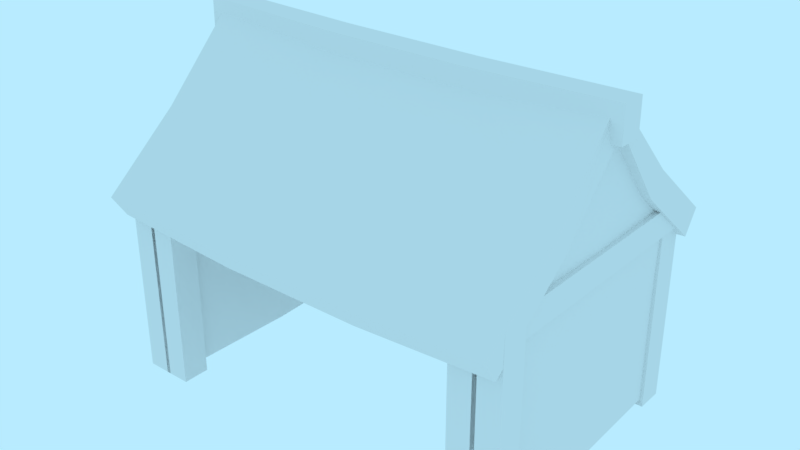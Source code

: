 # Source: building-stall.blend  (saved by Blender 2.79.0; exported with 4.5.12 LTS)
import bpy
from mathutils import Matrix  # noqa: F401  (used for matrix-valued properties, if any)

bpy.ops.wm.read_factory_settings(use_empty=True)
scene = bpy.context.scene
scene.name = 'Scene'

# ---- collections
col_collection_1 = bpy.data.collections.new('Collection 1'); scene.collection.children.link(col_collection_1)

# ---- world
world_world = bpy.data.worlds.new('World'); scene.world = world_world
world_world.color = (0.4794, 0.8327, 1.0)
world_world.use_sun_shadow = False
world_world.sun_shadow_jitter_overblur = 0.0
world_world.cycles.sampling_method = 'MANUAL'

# ---- meshes
me_building_stall = bpy.data.meshes.new('building-stall')
me_building_stall.from_pydata([(-3.0, 1.311e-07, -2.0), (3.0, -1.311e-07, -2.0), (3.0, -1.311e-07, 2.0), (-3.0, 3.0, -2.0), (3.0, 3.0, -2.0), (3.0, 3.0, 2.0), (-3.0, 5.0, 2.265e-07), (3.0, 5.0, -2.265e-07), (-3.18, 5.0, 2.401e-07), (3.18, 5.0, -2.401e-07), (3.18, 5.161, -2.401e-07), (-3.18, 5.161, 2.401e-07), (-3.18, 2.73, 2.27), (3.18, 2.73, 2.27), (3.18, 2.906, 2.375), (-3.18, 2.906, 2.375), (3.18, 2.73, -2.27), (-3.18, 2.73, -2.27), (-3.18, 2.906, -2.375), (3.18, 2.906, -2.375), (2.8, -1.311e-07, 2.0), (2.8, 3.0, 2.0), (2.8, -2.972e-07, -1.8), (2.8, 3.161, -1.8), (-2.8, -2.972e-07, -1.8), (-2.8, 3.161, -1.8), (-2.8, -1.311e-07, 2.0), (-2.8, 3.0, 2.0), (-3.0, 1.311e-07, 2.0), (-3.0, 3.0, 2.0), (2.8, 5.0, 2.31e-07), (-2.8, 5.0, 2.31e-07), (1.147, 4.834, -7.937e-08), (-1.147, 4.834, 9.385e-08), (1.147, 4.995, -7.937e-08), (-1.147, 4.995, 9.385e-08), (-1.147, 2.651, 2.27), (1.147, 2.651, 2.27), (1.147, 2.827, 2.375), (-1.147, 2.827, 2.375), (1.147, 2.651, -2.27), (-1.147, 2.651, -2.27), (-1.147, 2.827, -2.375), (1.147, 2.827, -2.375), (-3.18, 3.724, -1.135), (3.18, 3.724, -1.135), (-3.18, 3.857, -1.188), (3.18, 3.857, -1.188), (1.147, 3.645, -1.135), (-1.147, 3.645, -1.135), (-1.147, 3.778, -1.188), (1.147, 3.778, -1.188), (3.18, 3.724, 1.135), (-3.18, 3.724, 1.135), (3.18, 3.857, 1.188), (-3.18, 3.857, 1.188), (-1.147, 3.645, 1.135), (1.147, 3.645, 1.135), (1.147, 3.778, 1.188), (-1.147, 3.778, 1.188), (-2.8, 3.689, 1.194), (2.8, 3.689, 1.194), (3.0, 3.689, -1.18), (3.0, 3.689, 1.194), (-2.8, 3.689, -1.18), (-3.0, 3.689, 1.194), (2.8, 3.689, -1.18), (-3.0, 3.689, -1.18), (-3.0, 1.5, -2.0), (3.0, 1.5, -2.0), (3.0, 1.5, 2.0), (2.8, 1.5, 2.0), (2.8, 1.581, -1.8), (-2.8, 1.581, -1.8), (-2.8, 1.5, 2.0), (-3.0, 1.5, 2.0), (-2.384e-07, 0.0, -2.0), (0.0, 3.0, -2.0), (0.0, 1.5, -2.0), (-3.0, 1.5, 7.153e-07), (3.0, 3.689, -3.576e-07), (3.0, 1.5, 0.0), (-2.8, 1.542, 0.0), (-3.0, 3.689, -3.576e-07), (-3.0, 1.311e-07, 9.537e-07), (3.0, -1.311e-07, 1.192e-06), (-2.8, 3.689, -2.384e-07), (3.0, 3.0, 2.384e-07), (-2.8, -2.186e-07, 1.311e-06), (2.8, -2.186e-07, 9.537e-07), (2.8, 1.542, 3.576e-07), (2.8, 3.689, -2.384e-07), (-2.8, 3.085, 2.384e-07), (2.8, 3.085, 1.192e-07), (-3.0, 3.0, 2.384e-07), (3.364, 5.222, 0.08041), (3.364, 5.222, -0.07455), (3.364, 4.912, 0.08041), (3.364, 4.912, -0.07455), (-3.364, 5.222, 0.08041), (-3.364, 5.222, -0.07455), (-3.364, 4.912, 0.08041), (-3.364, 4.912, -0.07455), (1.121, 4.835, 0.08041), (-1.121, 4.835, 0.08041), (-1.121, 4.835, -0.07455), (1.121, 4.835, -0.07455), (1.121, 5.145, -0.07455), (-1.121, 5.145, -0.07455), (-1.121, 5.145, 0.08041), (1.121, 5.145, 0.08041), (2.625, 1.169e-07, 2.046), (2.825, 1.169e-07, 2.046), (2.625, 5.725e-08, 1.846), (2.825, 5.725e-08, 1.846), (2.625, 3.0, 1.846), (2.625, 3.0, 2.046), (2.825, 3.0, 2.046), (2.825, 3.0, 1.846), (2.989, 1.169e-07, 2.046), (3.189, 1.169e-07, 2.046), (2.989, 5.725e-08, 1.846), (3.189, 5.725e-08, 1.846), (2.989, 3.057, 1.846), (2.989, 3.057, 2.046), (3.189, 3.057, 2.046), (3.189, 3.057, 1.846), (-3.189, 1.169e-07, 2.046), (-2.989, 1.169e-07, 2.046), (-3.189, 5.725e-08, 1.846), (-2.989, 5.725e-08, 1.846), (-3.189, 3.0, 1.846), (-3.189, 3.0, 2.046), (-2.989, 3.0, 2.046), (-2.989, 3.0, 1.846), (-2.826, 1.169e-07, 2.046), (-2.626, 1.169e-07, 2.046), (-2.826, 5.725e-08, 1.846), (-2.626, 5.725e-08, 1.846), (-2.826, 3.057, 1.846), (-2.826, 3.057, 2.046), (-2.626, 3.057, 2.046), (-2.626, 3.057, 1.846), (2.885, -6.082e-08, -1.886), (3.085, -6.082e-08, -1.886), (2.885, -1.204e-07, -2.086), (3.085, -1.204e-07, -2.086), (2.885, 3.057, -2.086), (2.885, 3.057, -1.886), (3.085, 3.057, -1.886), (3.085, 3.057, -2.086), (-3.104, -6.035e-08, -1.893), (-2.904, -6.035e-08, -1.893), (-3.104, -1.2e-07, -2.093), (-2.904, -1.2e-07, -2.093), (-3.104, 3.0, -2.093), (-3.104, 3.0, -1.893), (-2.904, 3.0, -1.893), (-2.904, 3.0, -2.093), (-0.1146, -6.082e-08, -1.886), (0.0854, -6.082e-08, -1.886), (-0.1146, -1.204e-07, -2.086), (0.0854, -1.204e-07, -2.086), (-0.1146, 3.057, -2.086), (-0.1146, 3.057, -1.886), (0.0854, 3.057, -1.886), (0.0854, 3.057, -2.086), (-2.824, 2.961, 2.091), (-2.824, 2.679, 2.091), (-2.824, 2.961, 1.81), (-2.824, 2.679, 1.81), (2.795, 2.961, 1.81), (2.795, 2.961, 2.091), (2.795, 2.679, 2.091), (2.795, 2.679, 1.81), (-0.0146, 2.961, 1.81), (-0.0146, 2.679, 1.81), (-0.0146, 2.679, 2.091), (-0.0146, 2.961, 2.091), (-2.824, 2.961, -1.619), (-2.824, 2.679, -1.619), (-2.824, 2.961, -1.901), (-2.824, 2.679, -1.901), (2.795, 2.961, -1.901), (2.795, 2.961, -1.619), (2.795, 2.679, -1.619), (2.795, 2.679, -1.901), (-0.0146, 2.961, -1.901), (-0.0146, 2.679, -1.901), (-0.0146, 2.679, -1.619), (-0.0146, 2.961, -1.619), (-2.824, 2.961, 0.1628), (-2.824, 2.679, 0.1628), (-2.824, 2.961, -0.1183), (-2.824, 2.679, -0.1183), (2.795, 2.961, -0.1183), (2.795, 2.961, 0.1628), (2.795, 2.679, 0.1628), (2.795, 2.679, -0.1183), (-0.0146, 2.961, -0.1183), (-0.0146, 2.679, -0.1183), (-0.0146, 2.679, 0.1628), (-0.0146, 2.961, 0.1628), (-2.858, -4.551e-08, -1.668), (-2.658, -4.551e-08, -1.668), (-2.858, -1.051e-07, -1.868), (-2.658, -1.051e-07, -1.868), (-2.858, 3.057, -1.868), (-2.858, 3.057, -1.668), (-2.658, 3.057, -1.668), (-2.658, 3.057, -1.868), (2.631, -4.551e-08, -1.668), (2.831, -4.551e-08, -1.668), (2.631, -1.051e-07, -1.868), (2.831, -1.051e-07, -1.868), (2.631, 3.057, -1.868), (2.631, 3.057, -1.668), (2.831, 3.057, -1.668), (2.831, 3.057, -1.868), (-0.1187, -4.551e-08, -1.668), (0.08134, -4.551e-08, -1.668), (-0.1187, -1.051e-07, -1.868), (0.08134, -1.051e-07, -1.868), (-0.1187, 3.057, -1.868), (-0.1187, 3.057, -1.668), (0.08134, 3.057, -1.668), (0.08134, 3.057, -1.868), (-2.858, 2.775, -1.669), (-2.658, 2.775, -1.669), (-2.858, 2.975, -1.669), (-2.658, 2.975, -1.669), (-2.858, 2.975, 1.919), (-2.858, 2.775, 1.919), (-2.658, 2.775, 1.919), (-2.658, 2.975, 1.919), (2.645, 2.775, -1.669), (2.845, 2.775, -1.669), (2.645, 2.975, -1.669), (2.845, 2.975, -1.669), (2.645, 2.975, 1.919), (2.645, 2.775, 1.919), (2.845, 2.775, 1.919), (2.845, 2.975, 1.919), (-0.1395, 2.723, -1.669), (0.0605, 2.723, -1.669), (-0.1395, 2.923, -1.669), (0.0605, 2.923, -1.669), (-0.1395, 2.923, 1.919), (-0.1395, 2.723, 1.919), (0.0605, 2.723, 1.919), (0.0605, 2.923, 1.919), (-3.158, 2.924, -1.936), (-2.958, 2.924, -1.936), (-3.158, 3.124, -1.936), (-2.958, 3.124, -1.936), (-3.158, 3.124, 1.911), (-3.158, 2.924, 1.911), (-2.958, 2.924, 1.911), (-2.958, 3.124, 1.911), (2.945, 2.924, -1.91), (3.145, 2.924, -1.91), (2.945, 3.124, -1.91), (3.145, 3.124, -1.91), (2.945, 3.124, 1.884), (2.945, 2.924, 1.884), (3.145, 2.924, 1.884), (3.145, 3.124, 1.884)], [], [(12, 36, 39, 15), (5, 87, 80, 63), (70, 81, 87, 5), (68, 79, 94, 3), (50, 42, 18, 46), (3, 94, 83, 67), (54, 14, 13, 52), (46, 18, 17, 44), (45, 16, 19, 47), (53, 12, 15, 55), (47, 19, 43, 51), (56, 36, 12, 53), (16, 40, 43, 19), (78, 68, 3, 77), (70, 5, 21, 71), (71, 21, 93, 90), (72, 23, 25, 73), (73, 25, 92, 82), (74, 27, 29, 75), (27, 92, 86, 60), (23, 93, 91, 66), (41, 17, 18, 42), (37, 13, 14, 38), (48, 40, 16, 45), (44, 17, 41, 49), (58, 38, 14, 54), (55, 15, 39, 59), (41, 42, 43, 40), (37, 38, 39, 36), (48, 32, 33, 49), (56, 33, 32, 57), (58, 34, 35, 59), (50, 35, 34, 51), (52, 13, 37, 57), (42, 50, 51, 43), (40, 48, 49, 41), (8, 44, 49, 33), (32, 48, 45, 9), (10, 47, 51, 34), (9, 45, 47, 10), (11, 46, 44, 8), (35, 50, 46, 11), (9, 52, 57, 32), (38, 58, 59, 39), (36, 56, 57, 37), (11, 55, 59, 35), (34, 58, 54, 10), (33, 56, 53, 8), (8, 53, 55, 11), (10, 54, 52, 9), (63, 80, 7), (67, 83, 6), (60, 86, 31), (66, 91, 30), (26, 74, 75, 28), (24, 73, 82, 88), (22, 72, 73, 24), (20, 71, 90, 89), (2, 70, 71, 20), (76, 0, 68, 78), (0, 84, 79, 68), (2, 85, 81, 70), (1, 76, 78, 69), (69, 78, 77, 4), (94, 79, 75, 29), (83, 94, 29, 65), (7, 80, 62), (90, 93, 23, 72), (82, 92, 27, 74), (86, 92, 25, 64), (31, 86, 64), (79, 84, 28, 75), (87, 81, 69, 4), (6, 83, 65), (30, 91, 61), (88, 82, 74, 26), (89, 90, 72, 22), (81, 85, 1, 69), (91, 93, 21, 61), (80, 87, 4, 62), (95, 97, 98, 96), (99, 100, 102, 101), (105, 104, 101, 102), (109, 108, 100, 99), (104, 109, 99, 101), (108, 105, 102, 100), (96, 98, 106, 107), (107, 106, 105, 108), (97, 95, 110, 103), (103, 110, 109, 104), (95, 96, 107, 110), (110, 107, 108, 109), (98, 97, 103, 106), (106, 103, 104, 105), (111, 113, 114, 112), (116, 117, 118, 115), (114, 113, 115, 118), (111, 112, 117, 116), (112, 114, 118, 117), (113, 111, 116, 115), (119, 121, 122, 120), (124, 125, 126, 123), (122, 121, 123, 126), (119, 120, 125, 124), (120, 122, 126, 125), (121, 119, 124, 123), (127, 129, 130, 128), (132, 133, 134, 131), (130, 129, 131, 134), (127, 128, 133, 132), (128, 130, 134, 133), (129, 127, 132, 131), (135, 137, 138, 136), (140, 141, 142, 139), (138, 137, 139, 142), (135, 136, 141, 140), (136, 138, 142, 141), (137, 135, 140, 139), (143, 145, 146, 144), (148, 149, 150, 147), (146, 145, 147, 150), (143, 144, 149, 148), (144, 146, 150, 149), (145, 143, 148, 147), (151, 153, 154, 152), (156, 157, 158, 155), (154, 153, 155, 158), (151, 152, 157, 156), (152, 154, 158, 157), (153, 151, 156, 155), (159, 161, 162, 160), (164, 165, 166, 163), (162, 161, 163, 166), (159, 160, 165, 164), (160, 162, 166, 165), (161, 159, 164, 163), (167, 169, 170, 168), (172, 173, 174, 171), (176, 175, 171, 174), (178, 177, 173, 172), (177, 176, 174, 173), (175, 178, 172, 171), (169, 167, 178, 175), (168, 170, 176, 177), (167, 168, 177, 178), (170, 169, 175, 176), (179, 181, 182, 180), (184, 185, 186, 183), (188, 187, 183, 186), (190, 189, 185, 184), (189, 188, 186, 185), (187, 190, 184, 183), (181, 179, 190, 187), (180, 182, 188, 189), (179, 180, 189, 190), (182, 181, 187, 188), (191, 193, 194, 192), (196, 197, 198, 195), (200, 199, 195, 198), (202, 201, 197, 196), (201, 200, 198, 197), (199, 202, 196, 195), (193, 191, 202, 199), (192, 194, 200, 201), (191, 192, 201, 202), (194, 193, 199, 200), (203, 205, 206, 204), (208, 209, 210, 207), (206, 205, 207, 210), (203, 204, 209, 208), (204, 206, 210, 209), (205, 203, 208, 207), (211, 213, 214, 212), (216, 217, 218, 215), (214, 213, 215, 218), (211, 212, 217, 216), (212, 214, 218, 217), (213, 211, 216, 215), (219, 221, 222, 220), (224, 225, 226, 223), (222, 221, 223, 226), (219, 220, 225, 224), (220, 222, 226, 225), (221, 219, 224, 223), (227, 229, 230, 228), (232, 233, 234, 231), (230, 229, 231, 234), (227, 228, 233, 232), (228, 230, 234, 233), (229, 227, 232, 231), (235, 237, 238, 236), (240, 241, 242, 239), (238, 237, 239, 242), (235, 236, 241, 240), (236, 238, 242, 241), (237, 235, 240, 239), (243, 245, 246, 244), (248, 249, 250, 247), (246, 245, 247, 250), (243, 244, 249, 248), (244, 246, 250, 249), (245, 243, 248, 247), (251, 253, 254, 252), (256, 257, 258, 255), (254, 253, 255, 258), (251, 252, 257, 256), (252, 254, 258, 257), (253, 251, 256, 255), (259, 261, 262, 260), (264, 265, 266, 263), (262, 261, 263, 266), (259, 260, 265, 264), (260, 262, 266, 265), (261, 259, 264, 263)])
_uv = me_building_stall.uv_layers.new(name='UVMap')
_uv.uv.foreach_set('vector', [0.7194, 1.148, 0.7141, 0.9539, 0.7283, 0.9539, 0.7337, 1.148, -0.9122, 0.7571, -0.4731, 0.7571, -0.4731, 0.9084, -0.7353, 0.9084, -0.9122, 0.4278, -0.4731, 0.4278, -0.4731, 0.7571, -0.9122, 0.7571, 1.283, 0.4278, 1.722, 0.4278, 1.722, 0.7571, 1.283, 0.7571, 0.02379, 1.08, 0.02341, 1.591, -0.6414, 1.573, -0.6406, 1.061, 1.283, 0.7571, 1.722, 0.7571, 1.722, 0.9084, 1.463, 0.9084, 0.6207, 0.7761, 0.6303, 0.9254, 0.6161, 0.9252, 0.6081, 0.7814, 0.715, 0.3909, 0.7246, 0.5401, 0.7104, 0.54, 0.7024, 0.3962, 0.6308, 0.7521, 0.6388, 0.6083, 0.653, 0.6081, 0.6434, 0.7573, 0.7019, 0.3962, 0.694, 0.54, 0.6797, 0.5401, 0.6893, 0.3909, 1.437, 1.061, 1.438, 1.573, 0.7732, 1.591, 0.7728, 1.079, 0.8976, 0.4308, 1.337, 0.4311, 1.321, 1.023, 0.8813, 1.023, 0.7483, 0.5408, 0.7537, 0.7349, 0.7395, 0.7349, 0.7341, 0.5408, 0.6246, 0.4278, 1.283, 0.4278, 1.283, 0.7571, 0.6246, 0.7571, -0.9122, 0.4278, -0.9122, 0.7571, -0.9561, 0.7571, -0.9561, 0.4278, -0.9561, 0.4278, -0.9561, 0.7571, -1.395, 0.7757, -1.395, 0.4371, -1.79, 0.4455, -1.79, 0.7925, -3.02, 0.7925, -3.02, 0.4455, 3.039, 0.4455, 3.039, 0.7925, 2.644, 0.7757, 2.644, 0.4371, 2.205, 0.4278, 2.205, 0.7571, 2.161, 0.7571, 2.161, 0.4278, 2.205, 0.7571, 2.644, 0.7757, 2.644, 0.9084, 2.382, 0.9084, -1.79, 0.7925, -1.395, 0.7757, -1.395, 0.9084, -1.654, 0.9084, 0.7537, 0.9539, 0.7483, 1.148, 0.7341, 1.148, 0.7395, 0.9539, 0.7141, 0.7349, 0.7194, 0.5408, 0.7337, 0.5408, 0.7283, 0.7349, -0.1456, 0.3605, -0.5845, 0.3602, -0.5685, -0.2319, -0.1293, -0.2312, -0.1292, 1.619, -0.5685, 1.62, -0.5845, 1.028, -0.1455, 1.028, 0.7729, -0.111, 0.7732, -0.6227, 1.438, -0.6049, 1.437, -0.09277, -0.6406, -0.09271, -0.6414, -0.6049, 0.02349, -0.6227, 0.02382, -0.1108, 0.7537, 0.9539, 0.7395, 0.9539, 0.7395, 0.7349, 0.7537, 0.7349, 0.7141, 0.7349, 0.7283, 0.7349, 0.7283, 0.9539, 0.7141, 0.9539, -0.1456, 0.3605, 0.3512, 0.3602, 0.3512, 1.028, -0.1455, 1.028, 0.8976, 0.4308, 0.4008, 0.4311, 0.4008, -0.2368, 0.8975, -0.2364, 0.7729, -0.111, 0.7732, 0.4651, 0.0234, 0.4651, 0.02382, -0.1108, 0.02379, 1.08, 0.02345, 0.5034, 0.7732, 0.5035, 0.7728, 1.079, 0.8812, -0.8282, 1.321, -0.8289, 1.337, -0.2367, 0.8975, -0.2364, 0.02341, 1.591, 0.02379, 1.08, 0.7728, 1.079, 0.7732, 1.591, -0.5845, 0.3602, -0.1456, 0.3605, -0.1455, 1.028, -0.5845, 1.028, 0.3678, 1.62, -0.1292, 1.619, -0.1455, 1.028, 0.3512, 1.028, 0.3512, 0.3602, -0.1456, 0.3605, -0.1293, -0.2312, 0.3678, -0.2318, 1.438, 0.4851, 1.437, 1.061, 0.7728, 1.079, 0.7732, 0.5035, 0.642, 0.9146, 0.6308, 0.7521, 0.6434, 0.7573, 0.653, 0.9254, 0.7246, 0.2229, 0.715, 0.3909, 0.7024, 0.3962, 0.7136, 0.2336, 0.02345, 0.5034, 0.02379, 1.08, -0.6406, 1.061, -0.6413, 0.4851, 0.3843, -0.8287, 0.8812, -0.8282, 0.8975, -0.2364, 0.4008, -0.2368, 0.7732, -0.6227, 0.7729, -0.111, 0.02382, -0.1108, 0.02349, -0.6227, 1.337, 0.4311, 0.8976, 0.4308, 0.8975, -0.2364, 1.337, -0.2367, -0.6412, 0.4835, -0.6406, -0.09271, 0.02382, -0.1108, 0.0234, 0.4651, 0.7732, 0.4651, 0.7729, -0.111, 1.437, -0.09277, 1.438, 0.4835, 0.4008, 0.4311, 0.8976, 0.4308, 0.8813, 1.023, 0.3843, 1.023, 0.6907, 0.2336, 0.7019, 0.3962, 0.6893, 0.3909, 0.6797, 0.2229, 0.6303, 0.6081, 0.6207, 0.7761, 0.6081, 0.7814, 0.6194, 0.6189, -0.7353, 0.9084, -0.4731, 0.9084, -0.4731, 1.196, 1.463, 0.9084, 1.722, 0.9084, 1.722, 1.196, 2.382, 0.9084, 2.644, 0.9084, 2.644, 1.196, -1.654, 0.9084, -1.395, 0.9084, -1.395, 1.196, 2.205, 0.09848, 2.205, 0.4278, 2.161, 0.4278, 2.161, 0.09848, 3.039, 0.09848, 3.039, 0.4455, 2.644, 0.4371, 2.644, 0.09848, -1.79, 0.09848, -1.79, 0.4455, -3.02, 0.4455, -3.02, 0.09848, -0.9561, 0.09848, -0.9561, 0.4278, -1.395, 0.4371, -1.395, 0.09848, -0.9122, 0.09848, -0.9122, 0.4278, -0.9561, 0.4278, -0.9561, 0.09848, 0.6246, 0.09848, 1.283, 0.09848, 1.283, 0.4278, 0.6246, 0.4278, 1.283, 0.09848, 1.722, 0.09848, 1.722, 0.4278, 1.283, 0.4278, -0.9122, 0.09848, -0.4731, 0.09848, -0.4731, 0.4278, -0.9122, 0.4278, -0.03405, 0.09848, 0.6246, 0.09848, 0.6246, 0.4278, -0.03405, 0.4278, -0.03405, 0.4278, 0.6246, 0.4278, 0.6246, 0.7571, -0.03405, 0.7571, 1.722, 0.7571, 1.722, 0.4278, 2.161, 0.4278, 2.161, 0.7571, 1.722, 0.9084, 1.722, 0.7571, 2.161, 0.7571, 1.984, 0.9084, -0.4731, 1.196, -0.4731, 0.9084, -0.214, 0.9084, -1.395, 0.4371, -1.395, 0.7757, -1.79, 0.7925, -1.79, 0.4455, 2.644, 0.4371, 2.644, 0.7757, 2.205, 0.7571, 2.205, 0.4278, 2.644, 0.9084, 2.644, 0.7757, 3.039, 0.7925, 2.903, 0.9084, 2.644, 1.196, 2.644, 0.9084, 2.903, 0.9084, 1.722, 0.4278, 1.722, 0.09848, 2.161, 0.09848, 2.161, 0.4278, -0.4731, 0.7571, -0.4731, 0.4278, -0.03405, 0.4278, -0.03405, 0.7571, 1.722, 1.196, 1.722, 0.9084, 1.984, 0.9084, -1.395, 1.196, -1.395, 0.9084, -1.133, 0.9084, 2.644, 0.09848, 2.644, 0.4371, 2.205, 0.4278, 2.205, 0.09848, -1.395, 0.09848, -1.395, 0.4371, -1.79, 0.4455, -1.79, 0.09848, -0.4731, 0.4278, -0.4731, 0.09848, -0.03405, 0.09848, -0.03405, 0.4278, -1.395, 0.9084, -1.395, 0.7757, -0.9561, 0.7571, -1.133, 0.9084, -0.4731, 0.9084, -0.4731, 0.7571, -0.03405, 0.7571, -0.214, 0.9084, 0.09226, 0.1614, 0.04619, 0.1614, 0.04619, 0.1383, 0.09226, 0.1383, 0.04611, 0.1383, 0.04611, 0.1614, 4.369e-05, 0.1614, 4.369e-05, 0.1383, 0.8086, 0.8438, 0.8411, 0.8438, 0.8411, 1.315, 0.8086, 1.315, 0.9062, 0.8438, 0.9388, 0.8438, 0.9388, 1.315, 0.9062, 1.315, 0.8411, 0.8438, 0.9062, 0.8438, 0.9062, 1.315, 0.8411, 1.315, 0.9388, 0.8438, 1.004, 0.8438, 1.004, 1.315, 0.9388, 1.315, 0.9388, -0.09872, 1.004, -0.09872, 1.004, 0.3726, 0.9388, 0.3726, 0.9388, 0.3726, 1.004, 0.3726, 1.004, 0.8438, 0.9388, 0.8438, 0.8411, -0.09872, 0.9062, -0.09872, 0.9062, 0.3726, 0.8411, 0.3726, 0.8411, 0.3726, 0.9062, 0.3726, 0.9062, 0.8438, 0.8411, 0.8438, 0.9062, -0.09872, 0.9388, -0.09872, 0.9388, 0.3726, 0.9062, 0.3726, 0.9062, 0.3726, 0.9388, 0.3726, 0.9388, 0.8438, 0.9062, 0.8438, 0.8086, -0.09872, 0.8411, -0.09872, 0.8411, 0.3726, 0.8086, 0.3726, 0.8086, 0.3726, 0.8411, 0.3726, 0.8411, 0.8438, 0.8086, 0.8438, 0.5218, 0.9866, 0.5218, 0.9114, 0.597, 0.9114, 0.597, 0.9866, 0.5202, 1.14, 0.445, 1.14, 0.445, 1.065, 0.5202, 1.065, 0.918, 0.9098, 0.866, 0.9098, 0.866, 0.3904, 0.918, 0.3904, 0.8141, 0.9098, 0.7622, 0.9098, 0.7622, 0.3904, 0.8141, 0.3904, 0.7622, 0.9098, 0.7102, 0.9098, 0.7102, 0.3904, 0.7622, 0.3904, 0.866, 0.9098, 0.8141, 0.9098, 0.8141, 0.3904, 0.866, 0.3904, 0.6755, 1.063, 0.6755, 0.9882, 0.7506, 0.9882, 0.7506, 1.063, 0.7506, 1.217, 0.6755, 1.217, 0.6755, 1.142, 0.7506, 1.142, 0.2898, 1.238, 0.2378, 1.238, 0.2378, 0.7185, 0.2898, 0.7185, 0.1859, 1.238, 0.134, 1.238, 0.134, 0.7185, 0.1859, 0.7185, 0.134, 1.238, 0.08202, 1.238, 0.08202, 0.7185, 0.134, 0.7185, 0.2378, 1.238, 0.1859, 1.238, 0.1859, 0.7185, 0.2378, 0.7185, 0.5986, 1.063, 0.5986, 0.9882, 0.6738, 0.9882, 0.6738, 1.063, 0.8274, 1.14, 0.7523, 1.14, 0.7523, 1.065, 0.8274, 1.065, -0.129, 1.238, -0.181, 1.238, -0.181, 0.7185, -0.129, 0.7185, -0.2329, 1.238, -0.2848, 1.238, -0.2848, 0.7185, -0.2329, 0.7185, -0.2848, 1.238, -0.3368, 1.238, -0.3368, 0.7185, -0.2848, 0.7185, -0.181, 1.238, -0.2329, 1.238, -0.2329, 0.7185, -0.181, 0.7185, 0.2914, 0.9866, 0.2914, 0.9114, 0.3666, 0.9114, 0.3666, 0.9866, 0.5202, 1.217, 0.445, 1.217, 0.445, 1.142, 0.5202, 1.142, 1.127, 0.2052, 1.075, 0.2052, 1.075, -0.3142, 1.127, -0.3142, 1.024, 0.2052, 0.9716, 0.2052, 0.9716, -0.3142, 1.024, -0.3142, 0.9716, 0.2052, 0.9196, 0.2052, 0.9196, -0.3142, 0.9716, -0.3142, 1.075, 0.2052, 1.024, 0.2052, 1.024, -0.3142, 1.075, -0.3142, 0.3682, 0.9866, 0.3682, 0.9114, 0.4434, 0.9114, 0.4434, 0.9866, 0.597, 1.217, 0.5218, 1.217, 0.5218, 1.142, 0.597, 1.142, 1.127, 0.7262, 1.075, 0.7262, 1.075, 0.2068, 1.127, 0.2068, 1.024, 0.7262, 0.9716, 0.7262, 0.9716, 0.2068, 1.024, 0.2068, 0.9716, 0.7262, 0.9196, 0.7262, 0.9196, 0.2068, 0.9716, 0.2068, 1.075, 0.7262, 1.024, 0.7262, 1.024, 0.2068, 1.075, 0.2068, 0.7523, 0.9866, 0.7523, 0.9114, 0.8274, 0.9114, 0.8274, 0.9866, 0.9042, 1.14, 0.8291, 1.14, 0.8291, 1.065, 0.9042, 1.065, 0.7086, 0.9098, 0.6566, 0.9098, 0.6566, 0.3904, 0.7086, 0.3904, 0.6047, 0.9098, 0.5528, 0.9098, 0.5528, 0.3904, 0.6047, 0.3904, 0.5528, 0.9098, 0.5008, 0.9098, 0.5008, 0.3904, 0.5528, 0.3904, 0.6566, 0.9098, 0.6047, 0.9098, 0.6047, 0.3904, 0.6566, 0.3904, 0.5218, 1.063, 0.5218, 0.9882, 0.597, 0.9882, 0.597, 1.063, 0.6738, 1.217, 0.5986, 1.217, 0.5986, 1.142, 0.6738, 1.142, 1.127, 1.247, 1.075, 1.247, 1.075, 0.7279, 1.127, 0.7279, 1.024, 1.247, 0.9716, 1.247, 0.9716, 0.7279, 1.024, 0.7279, 0.9716, 1.247, 0.9196, 1.247, 0.9196, 0.7279, 0.9716, 0.7279, 1.075, 1.247, 1.024, 1.247, 1.024, 0.7279, 1.075, 0.7279, 0.8291, 0.9866, 0.8291, 0.9114, 0.9042, 0.9114, 0.9042, 0.9866, 0.4434, 1.14, 0.3682, 1.14, 0.3682, 1.065, 0.4434, 1.065, 0.2898, 0.2013, 0.2378, 0.2013, 0.2378, -0.3142, 0.2898, -0.3142, 0.1859, 0.2013, 0.134, 0.2013, 0.134, -0.3142, 0.1859, -0.3142, 0.134, 0.2013, 0.08202, 0.2013, 0.08202, -0.3142, 0.134, -0.3142, 0.2378, 0.2013, 0.1859, 0.2013, 0.1859, -0.3142, 0.2378, -0.3142, 0.2378, 0.7169, 0.1859, 0.7169, 0.1859, 0.2013, 0.2378, 0.2013, 0.134, 0.7169, 0.08202, 0.7169, 0.08202, 0.2013, 0.134, 0.2013, 0.1859, 0.7169, 0.134, 0.7169, 0.134, 0.2013, 0.1859, 0.2013, 0.2898, 0.7169, 0.2378, 0.7169, 0.2378, 0.2013, 0.2898, 0.2013, 0.3682, 1.063, 0.3682, 0.9882, 0.4434, 0.9882, 0.4434, 1.063, 0.4434, 1.217, 0.3682, 1.217, 0.3682, 1.142, 0.4434, 1.142, 0.08038, 0.2013, 0.02844, 0.2013, 0.02844, -0.3142, 0.08038, -0.3142, -0.0235, 0.2013, -0.07544, 0.2013, -0.07544, -0.3142, -0.0235, -0.3142, -0.07544, 0.2013, -0.1274, 0.2013, -0.1274, -0.3142, -0.07544, -0.3142, 0.02844, 0.2013, -0.0235, 0.2013, -0.0235, -0.3142, 0.02844, -0.3142, 0.02844, 0.7169, -0.0235, 0.7169, -0.0235, 0.2013, 0.02844, 0.2013, -0.07544, 0.7169, -0.1274, 0.7169, -0.1274, 0.2013, -0.07544, 0.2013, -0.0235, 0.7169, -0.07544, 0.7169, -0.07544, 0.2013, -0.0235, 0.2013, 0.08038, 0.7169, 0.02844, 0.7169, 0.02844, 0.2013, 0.08038, 0.2013, 0.8291, 1.063, 0.8291, 0.9882, 0.9042, 0.9882, 0.9042, 1.063, 0.9042, 1.217, 0.8291, 1.217, 0.8291, 1.142, 0.9042, 1.142, -0.129, 0.2013, -0.181, 0.2013, -0.181, -0.3142, -0.129, -0.3142, -0.2329, 0.2013, -0.2848, 0.2013, -0.2848, -0.3142, -0.2329, -0.3142, -0.2848, 0.2013, -0.3368, 0.2013, -0.3368, -0.3142, -0.2848, -0.3142, -0.181, 0.2013, -0.2329, 0.2013, -0.2329, -0.3142, -0.181, -0.3142, -0.181, 0.7169, -0.2329, 0.7169, -0.2329, 0.2013, -0.181, 0.2013, -0.2848, 0.7169, -0.3368, 0.7169, -0.3368, 0.2013, -0.2848, 0.2013, -0.2329, 0.7169, -0.2848, 0.7169, -0.2848, 0.2013, -0.2329, 0.2013, -0.129, 0.7169, -0.181, 0.7169, -0.181, 0.2013, -0.129, 0.2013, 0.2914, 1.063, 0.2914, 0.9882, 0.3666, 0.9882, 0.3666, 1.063, 0.6738, 1.14, 0.5986, 1.14, 0.5986, 1.065, 0.6738, 1.065, 0.08038, 1.238, 0.02844, 1.238, 0.02844, 0.7185, 0.08038, 0.7185, -0.0235, 1.238, -0.07544, 1.238, -0.07544, 0.7185, -0.0235, 0.7185, -0.07544, 1.238, -0.1274, 1.238, -0.1274, 0.7185, -0.07544, 0.7185, 0.02844, 1.238, -0.0235, 1.238, -0.0235, 0.7185, 0.02844, 0.7185, 0.445, 0.9866, 0.445, 0.9114, 0.5202, 0.9114, 0.5202, 0.9866, 0.597, 1.14, 0.5218, 1.14, 0.5218, 1.065, 0.597, 1.065, 0.4992, 0.9098, 0.4472, 0.9098, 0.4472, 0.3904, 0.4992, 0.3904, 0.3953, 0.9098, 0.3434, 0.9098, 0.3434, 0.3904, 0.3953, 0.3904, 0.3434, 0.9098, 0.2914, 0.9098, 0.2914, 0.3904, 0.3434, 0.3904, 0.4472, 0.9098, 0.3953, 0.9098, 0.3953, 0.3904, 0.4472, 0.3904, 0.5986, 0.9866, 0.5986, 0.9114, 0.6738, 0.9114, 0.6738, 0.9866, 0.8274, 1.217, 0.7523, 1.217, 0.7523, 1.142, 0.8274, 1.142, 1.337, 0.2052, 1.285, 0.2052, 1.285, -0.3142, 1.337, -0.3142, 1.233, 0.2052, 1.181, 0.2052, 1.181, -0.3142, 1.233, -0.3142, 1.181, 0.2052, 1.129, 0.2052, 1.129, -0.3142, 1.181, -0.3142, 1.285, 0.2052, 1.233, 0.2052, 1.233, -0.3142, 1.285, -0.3142, 0.445, 1.063, 0.445, 0.9882, 0.5202, 0.9882, 0.5202, 1.063, 0.3666, 1.14, 0.2914, 1.14, 0.2914, 1.065, 0.3666, 1.065, 0.7086, 0.3887, 0.6566, 0.3887, 0.6566, -0.3142, 0.7086, -0.3142, 0.6047, 0.3887, 0.5528, 0.3887, 0.5528, -0.3142, 0.6047, -0.3142, 0.5528, 0.3887, 0.5008, 0.3887, 0.5008, -0.3142, 0.5528, -0.3142, 0.6566, 0.3887, 0.6047, 0.3887, 0.6047, -0.3142, 0.6566, -0.3142, 0.6755, 0.9866, 0.6755, 0.9114, 0.7506, 0.9114, 0.7506, 0.9866, 0.3666, 1.217, 0.2914, 1.217, 0.2914, 1.142, 0.3666, 1.142, 0.4992, 0.3887, 0.4472, 0.3887, 0.4472, -0.3142, 0.4992, -0.3142, 0.3953, 0.3887, 0.3434, 0.3887, 0.3434, -0.3142, 0.3953, -0.3142, 0.3434, 0.3887, 0.2914, 0.3887, 0.2914, -0.3142, 0.3434, -0.3142, 0.4472, 0.3887, 0.3953, 0.3887, 0.3953, -0.3142, 0.4472, -0.3142, 0.7523, 1.063, 0.7523, 0.9882, 0.8274, 0.9882, 0.8274, 1.063, 0.7506, 1.14, 0.6755, 1.14, 0.6755, 1.065, 0.7506, 1.065, 0.918, 0.3887, 0.866, 0.3887, 0.866, -0.3142, 0.918, -0.3142, 0.8141, 0.3887, 0.7622, 0.3887, 0.7622, -0.3142, 0.8141, -0.3142, 0.7622, 0.3887, 0.7102, 0.3887, 0.7102, -0.3142, 0.7622, -0.3142, 0.866, 0.3887, 0.8141, 0.3887, 0.8141, -0.3142, 0.866, -0.3142, 0.445, 1.063, 0.445, 0.9882, 0.5202, 0.9882, 0.5202, 1.063, 0.3666, 1.14, 0.2914, 1.14, 0.2914, 1.065, 0.3666, 1.065, 0.7086, 0.3887, 0.6566, 0.3887, 0.6566, -0.3142, 0.7086, -0.3142, 0.6047, 0.3887, 0.5528, 0.3887, 0.5528, -0.3142, 0.6047, -0.3142, 0.5528, 0.3887, 0.5008, 0.3887, 0.5008, -0.3142, 0.5528, -0.3142, 0.6566, 0.3887, 0.6047, 0.3887, 0.6047, -0.3142, 0.6566, -0.3142, 0.445, 1.063, 0.445, 0.9882, 0.5202, 0.9882, 0.5202, 1.063, 0.3666, 1.14, 0.2914, 1.14, 0.2914, 1.065, 0.3666, 1.065, 0.7086, 0.3887, 0.6566, 0.3887, 0.6566, -0.3142, 0.7086, -0.3142, 0.6047, 0.3887, 0.5528, 0.3887, 0.5528, -0.3142, 0.6047, -0.3142, 0.5528, 0.3887, 0.5008, 0.3887, 0.5008, -0.3142, 0.5528, -0.3142, 0.6566, 0.3887, 0.6047, 0.3887, 0.6047, -0.3142, 0.6566, -0.3142])
me_building_stall.use_remesh_preserve_volume = False
me_building_stall.use_remesh_preserve_attributes = False
me_building_stall.use_mirror_vertex_groups = False
me_building_stall.update()

# ---- objects
ob_building_stall = bpy.data.objects.new('building-stall', me_building_stall)

# ---- transforms, parenting, visibility, modifiers, constraints
ob_building_stall.location = (0.0, 0.0, 0.0)
ob_building_stall.rotation_euler = (1.571, -0.0, 0.0)
ob_building_stall.lineart.crease_threshold = 0.0
_m = ob_building_stall.modifiers.new('Displace', 'DISPLACE')
_m.strength = 0.4
_m.texture_coords = 'UV'
_m.uv_layer = 'UVMap'

# ---- collection membership
col_collection_1.objects.link(ob_building_stall)

# ---- scene / render settings (as saved in the file)
scene.frame_start = 0; scene.frame_end = 250; scene.frame_set(0)
scene.render.engine = 'BLENDER_EEVEE_NEXT'
scene.render.resolution_percentage = 50
scene.render.fps = 30
scene.render.dither_intensity = 0.0
scene.cycles.use_denoising = False
scene.cycles.samples = 128
scene.cycles.sampling_pattern = 'TABULATED_SOBOL'
scene.cycles.use_adaptive_sampling = False
scene.cycles.use_light_tree = False
scene.cycles.blur_glossy = 0.0
scene.cycles.sample_clamp_indirect = 0.0
scene.view_settings.view_transform = 'Standard'
bpy.context.view_layer.update()

# ---- added for rendering (the .blend has no active camera): camera
cam_auto = bpy.data.cameras.new('AutoCamera')
cam_auto.lens = 50.0
cam_auto.sensor_width = 36.0
cam_auto.clip_end = 1000.0
ob_auto_camera = bpy.data.objects.new('AutoCamera', cam_auto)
scene.collection.objects.link(ob_auto_camera)
ob_auto_camera.location = (9.07604, -10.9122, 9.84378)
ob_auto_camera.rotation_euler = (1.09748, -7.21219e-08, 0.694738)
scene.camera = ob_auto_camera
bpy.context.view_layer.update()
